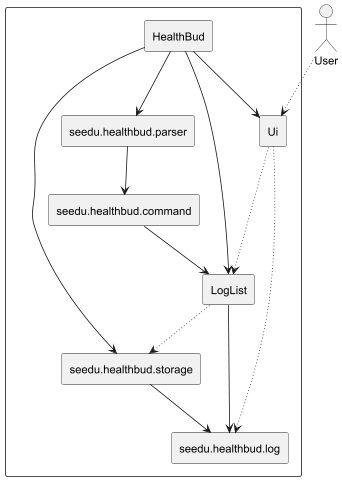

The diagram above was rendered by PlantUML. Its source (embedded in the PNG):
@startuml

' Actors
actor User

' System components in rectangles
rectangle {
    rectangle Ui
    rectangle HealthBud
    rectangle seedu.healthbud.log
    rectangle seedu.healthbud.parser
    rectangle seedu.healthbud.storage
    rectangle seedu.healthbud.command
    rectangle LogList
}

' Actor interaction
User --[dotted]> Ui

' Main app calls
HealthBud --> Ui
HealthBud --> LogList
HealthBud --> seedu.healthbud.storage
HealthBud --> seedu.healthbud.parser

' UI accesses model indirectly
Ui -[dotted]> seedu.healthbud.log
Ui -[dotted]> LogList

' LogList uses:
LogList --> seedu.healthbud.log
LogList --[dotted]> seedu.healthbud.storage

' Parser and Command collaboration
seedu.healthbud.parser --> seedu.healthbud.command
seedu.healthbud.command --> LogList

' Storage handles persistence of logs
seedu.healthbud.storage --> seedu.healthbud.log

hide circle

@enduml